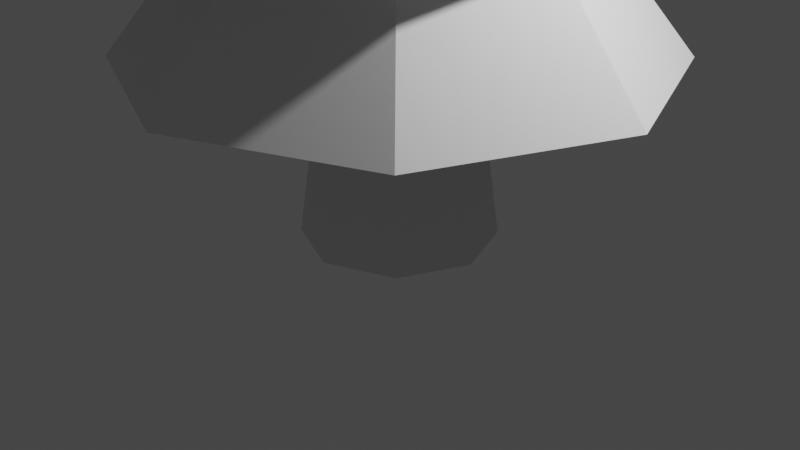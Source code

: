 # Source: tree2.blend  (saved by Blender 3.2.14; exported with 4.5.12 LTS)
import bpy
from mathutils import Matrix  # noqa: F401  (used for matrix-valued properties, if any)

bpy.ops.wm.read_factory_settings(use_empty=True)
scene = bpy.context.scene
scene.name = 'Scene'

# ---- collections
col_collection = bpy.data.collections.new('Collection'); scene.collection.children.link(col_collection)

# ---- world
world_world = bpy.data.worlds.new('World'); scene.world = world_world
world_world.use_nodes = True; world_world.node_tree.nodes.clear()
_N = world_world.node_tree.nodes; _L = world_world.node_tree.links
n0 = _N.new('ShaderNodeOutputWorld'); n0.name = 'World Output'; n0.location = (300, 300)
n1 = _N.new('ShaderNodeBackground'); n1.name = 'Background'; n1.location = (10, 300)
n1.inputs[0].default_value = (0.05088, 0.05088, 0.05088, 1.0)
_L.new(n1.outputs[0], n0.inputs[0])
n0.is_active_output = True
world_world.color = (0.05088, 0.05088, 0.05088)
world_world.use_sun_shadow = False
world_world.sun_shadow_jitter_overblur = 0.0

# ---- cameras
cam_camera = bpy.data.cameras.new('Camera')
cam_camera.clip_end = 100.0
cam_camera.ortho_scale = 7.314

# ---- lights
light_light = bpy.data.lights.new('Light', 'POINT')
light_light.transmission_factor = 0.0
light_light.energy = 1000.0
light_light.shadow_soft_size = 0.1
light_light.shadow_maximum_resolution = 0.006
light_light.use_absolute_resolution = True

# ---- meshes
me_cylinder = bpy.data.meshes.new('Cylinder')
me_cylinder.from_pydata([(0.0, 1.0, -1.0), (0.0, -1.49e-08, 6.284), (0.7071, 0.7071, -1.0), (1.0, -4.371e-08, -1.0), (0.7071, -0.7071, -1.0), (-8.742e-08, -1.0, -1.0), (-0.7071, -0.7071, -1.0), (-1.0, 1.192e-08, -1.0), (-0.7071, 0.7071, -1.0)], [], [(0, 1, 2), (2, 1, 3), (3, 1, 4), (4, 1, 5), (5, 1, 6), (6, 1, 7), (7, 1, 8), (8, 1, 0), (0, 2, 3, 4, 5, 6, 7, 8)])
_uv = me_cylinder.uv_layers.new(name='UVMap')
_uv.uv.foreach_set('vector', [1.0, 0.5, 0.875, 1.0, 0.875, 0.5, 0.875, 0.5, 0.75, 1.0, 0.75, 0.5, 0.75, 0.5, 0.625, 1.0, 0.625, 0.5, 0.625, 0.5, 0.5, 1.0, 0.5, 0.5, 0.5, 0.5, 0.375, 1.0, 0.375, 0.5, 0.375, 0.5, 0.25, 1.0, 0.25, 0.5, 0.25, 0.5, 0.125, 1.0, 0.125, 0.5, 0.125, 0.5, 0.0, 1.0, 0.0, 0.5, 0.75, 0.49, 0.9197, 0.4197, 0.99, 0.25, 0.9197, 0.08029, 0.75, 0.01, 0.5803, 0.08029, 0.51, 0.25, 0.5803, 0.4197])
me_cylinder.update()
me_cylinder_001 = bpy.data.meshes.new('Cylinder.001')
me_cylinder_001.from_pydata([(-1.494e-08, 2.782, -1.0), (7.451e-09, -1.49e-08, 2.457), (1.967, 1.967, -1.0), (2.782, -9.393e-08, -1.0), (1.967, -1.967, -1.0), (-2.581e-07, -2.782, -1.0), (-1.967, -1.967, -1.0), (-2.782, 6.083e-08, -1.0), (-1.967, 1.967, -1.0), (1.169, 2.192, 0.8344), (-3.932e-10, -1.488e-08, 3.922), (2.377, 0.7232, 0.8344), (2.192, -1.169, 0.8344), (0.7232, -2.377, 0.8344), (-1.169, -2.192, 0.8344), (-2.377, -0.7232, 0.8344), (-2.192, 1.169, 0.8344), (-0.7232, 2.377, 0.8344), (2.07, -0.05661, 2.485), (-1.124e-08, -5.241e-09, 5.058), (1.424, -1.504, 2.485), (-0.05661, -2.07, 2.485), (-1.504, -1.424, 2.485), (-2.07, 0.05661, 2.485), (-1.424, 1.504, 2.485), (0.05661, 2.07, 2.485), (1.504, 1.424, 2.485), (1.455, 0.7078, 3.94), (-5.898e-09, -7.689e-09, 5.951), (1.529, -0.5283, 3.94), (0.7078, -1.455, 3.94), (-0.5283, -1.529, 3.94), (-1.455, -0.7078, 3.94), (-1.529, 0.5283, 3.94), (-0.7078, 1.455, 3.94), (0.5283, 1.529, 3.94)], [], [(0, 1, 2), (2, 1, 3), (3, 1, 4), (4, 1, 5), (5, 1, 6), (6, 1, 7), (7, 1, 8), (8, 1, 0), (0, 2, 3, 4, 5, 6, 7, 8), (9, 10, 11), (11, 10, 12), (12, 10, 13), (13, 10, 14), (14, 10, 15), (15, 10, 16), (16, 10, 17), (17, 10, 9), (9, 11, 12, 13, 14, 15, 16, 17), (18, 19, 20), (20, 19, 21), (21, 19, 22), (22, 19, 23), (23, 19, 24), (24, 19, 25), (25, 19, 26), (26, 19, 18), (18, 20, 21, 22, 23, 24, 25, 26), (27, 28, 29), (29, 28, 30), (30, 28, 31), (31, 28, 32), (32, 28, 33), (33, 28, 34), (34, 28, 35), (35, 28, 27), (27, 29, 30, 31, 32, 33, 34, 35)])
_uv = me_cylinder_001.uv_layers.new(name='UVMap')
_uv.uv.foreach_set('vector', [1.0, 0.5, 0.875, 1.0, 0.875, 0.5, 0.875, 0.5, 0.75, 1.0, 0.75, 0.5, 0.75, 0.5, 0.625, 1.0, 0.625, 0.5, 0.625, 0.5, 0.5, 1.0, 0.5, 0.5, 0.5, 0.5, 0.375, 1.0, 0.375, 0.5, 0.375, 0.5, 0.25, 1.0, 0.25, 0.5, 0.25, 0.5, 0.125, 1.0, 0.125, 0.5, 0.125, 0.5, 0.0, 1.0, 0.0, 0.5, 0.75, 0.49, 0.9197, 0.4197, 0.99, 0.25, 0.9197, 0.08029, 0.75, 0.01, 0.5803, 0.08029, 0.51, 0.25, 0.5803, 0.4197, 1.0, 0.5, 0.875, 1.0, 0.875, 0.5, 0.875, 0.5, 0.75, 1.0, 0.75, 0.5, 0.75, 0.5, 0.625, 1.0, 0.625, 0.5, 0.625, 0.5, 0.5, 1.0, 0.5, 0.5, 0.5, 0.5, 0.375, 1.0, 0.375, 0.5, 0.375, 0.5, 0.25, 1.0, 0.25, 0.5, 0.25, 0.5, 0.125, 1.0, 0.125, 0.5, 0.125, 0.5, 0.0, 1.0, 0.0, 0.5, 0.75, 0.49, 0.9197, 0.4197, 0.99, 0.25, 0.9197, 0.08029, 0.75, 0.01, 0.5803, 0.08029, 0.51, 0.25, 0.5803, 0.4197, 1.0, 0.5, 0.875, 1.0, 0.875, 0.5, 0.875, 0.5, 0.75, 1.0, 0.75, 0.5, 0.75, 0.5, 0.625, 1.0, 0.625, 0.5, 0.625, 0.5, 0.5, 1.0, 0.5, 0.5, 0.5, 0.5, 0.375, 1.0, 0.375, 0.5, 0.375, 0.5, 0.25, 1.0, 0.25, 0.5, 0.25, 0.5, 0.125, 1.0, 0.125, 0.5, 0.125, 0.5, 0.0, 1.0, 0.0, 0.5, 0.75, 0.49, 0.9197, 0.4197, 0.99, 0.25, 0.9197, 0.08029, 0.75, 0.01, 0.5803, 0.08029, 0.51, 0.25, 0.5803, 0.4197, 1.0, 0.5, 0.875, 1.0, 0.875, 0.5, 0.875, 0.5, 0.75, 1.0, 0.75, 0.5, 0.75, 0.5, 0.625, 1.0, 0.625, 0.5, 0.625, 0.5, 0.5, 1.0, 0.5, 0.5, 0.5, 0.5, 0.375, 1.0, 0.375, 0.5, 0.375, 0.5, 0.25, 1.0, 0.25, 0.5, 0.25, 0.5, 0.125, 1.0, 0.125, 0.5, 0.125, 0.5, 0.0, 1.0, 0.0, 0.5, 0.75, 0.49, 0.9197, 0.4197, 0.99, 0.25, 0.9197, 0.08029, 0.75, 0.01, 0.5803, 0.08029, 0.51, 0.25, 0.5803, 0.4197])
me_cylinder_001.update()

# ---- objects
ob_light = bpy.data.objects.new('Light', light_light)
ob_camera = bpy.data.objects.new('Camera', cam_camera)
ob_cylinder = bpy.data.objects.new('Cylinder', me_cylinder)
ob_cylinder_001 = bpy.data.objects.new('Cylinder.001', me_cylinder_001)

# ---- transforms, parenting, visibility, modifiers, constraints
ob_light.location = (4.076, 1.005, 5.904)
ob_light.rotation_euler = (0.6503, 0.05522, 1.866)
ob_light.lock_rotations_4d = False
ob_light.empty_display_type = 'ARROWS'
ob_light.color = (0.0, 0.0, 0.0, 0.0)
ob_light.lineart.crease_threshold = 0.0
ob_camera.location = (7.359, -6.926, 4.958)
ob_camera.rotation_euler = (1.109, 0.0, 0.8149)
ob_camera.lock_rotations_4d = False
ob_camera.empty_display_type = 'ARROWS'
ob_camera.color = (0.0, 0.0, 0.0, 0.0)
ob_camera.display_type = 'WIRE'
ob_camera.lineart.crease_threshold = 0.0
ob_cylinder.location = (0.0, 0.0, 0.8655)
ob_cylinder_001.location = (0.0, 0.0, 2.711)
ob_cylinder_001.rotation_euler = (0.0, -0.0, 2.375)

# ---- collection membership
col_collection.objects.link(ob_light)
col_collection.objects.link(ob_camera)
col_collection.objects.link(ob_cylinder)
col_collection.objects.link(ob_cylinder_001)

# ---- scene / render settings (as saved in the file)
scene.camera = ob_camera
scene.frame_start = 1; scene.frame_end = 250; scene.frame_set(1)
scene.render.engine = 'BLENDER_EEVEE_NEXT'
scene.cycles.sampling_pattern = 'TABULATED_SOBOL'
scene.cycles.use_light_tree = False
scene.view_settings.view_transform = 'Filmic'
bpy.context.view_layer.update()
